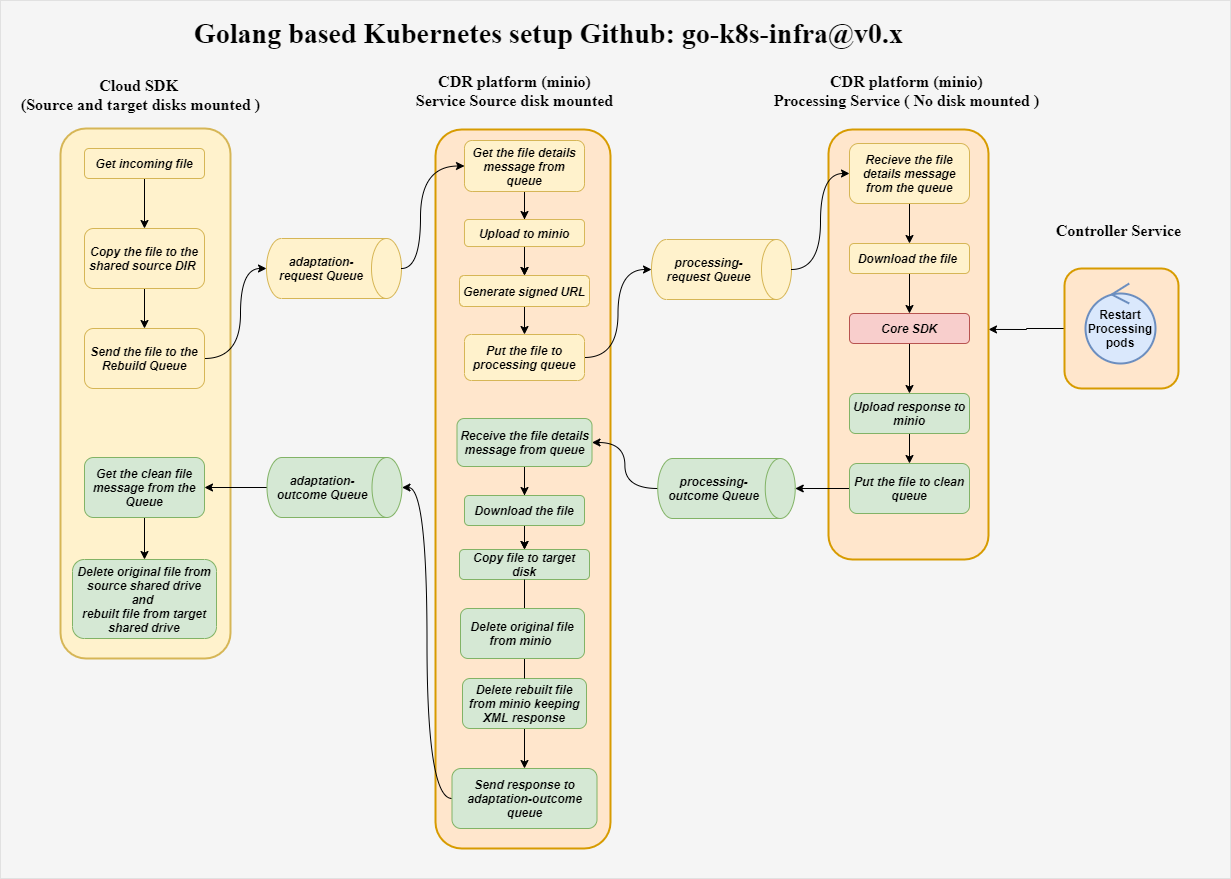

The diagram above was exported from draw.io. Its source (the exported page's mxGraphModel, read from the mxfile embedded in the PNG):
<mxGraphModel dx="1702" dy="494" grid="1" gridSize="10" guides="1" tooltips="1" connect="1" arrows="1" fold="1" page="1" pageScale="1" pageWidth="850" pageHeight="1100" background="#CCCCCC" math="0" shadow="0">
  <root>
    <mxCell id="0" />
    <mxCell id="1" parent="0" />
    <mxCell id="8nz4fsZNWgNRAmKSpirQ-5" value="" style="whiteSpace=wrap;html=1;direction=south;rounded=0;fontSize=16;fontStyle=1;fillColor=#f5f5f5;fontColor=#333333;strokeColor=none;" parent="1" vertex="1">
      <mxGeometry x="-620" y="12" width="1230" height="878" as="geometry" />
    </mxCell>
    <mxCell id="ihkriPqbjsbeXzbRZ3fG-43" style="edgeStyle=orthogonalEdgeStyle;rounded=0;orthogonalLoop=1;jettySize=auto;html=1;exitX=0.5;exitY=1;exitDx=0;exitDy=0;entryX=0.465;entryY=0;entryDx=0;entryDy=0;entryPerimeter=0;" parent="1" source="8nz4fsZNWgNRAmKSpirQ-2" target="aMTZvYFQ-nULHS5TjH6o-54" edge="1">
      <mxGeometry relative="1" as="geometry" />
    </mxCell>
    <mxCell id="8nz4fsZNWgNRAmKSpirQ-2" value="" style="whiteSpace=wrap;html=1;direction=south;rounded=1;strokeWidth=2;fillColor=#ffe6cc;strokeColor=#d79b00;" parent="1" vertex="1">
      <mxGeometry x="444" y="280" width="114" height="120" as="geometry" />
    </mxCell>
    <mxCell id="aMTZvYFQ-nULHS5TjH6o-3" value="" style="whiteSpace=wrap;html=1;direction=south;rounded=1;strokeWidth=2;fillColor=#fff2cc;strokeColor=#d6b656;" parent="1" vertex="1">
      <mxGeometry x="-560" y="140" width="170" height="530" as="geometry" />
    </mxCell>
    <mxCell id="aMTZvYFQ-nULHS5TjH6o-39" style="edgeStyle=orthogonalEdgeStyle;orthogonalLoop=1;jettySize=auto;html=1;curved=1;" parent="1" source="aMTZvYFQ-nULHS5TjH6o-4" target="aMTZvYFQ-nULHS5TjH6o-5" edge="1">
      <mxGeometry relative="1" as="geometry" />
    </mxCell>
    <mxCell id="aMTZvYFQ-nULHS5TjH6o-4" value="Get incoming file" style="whiteSpace=wrap;html=1;fillColor=#fff2cc;strokeColor=#d6b656;labelBackgroundColor=none;fontStyle=3;fontFamily=Helvetica;rounded=1;" parent="1" vertex="1">
      <mxGeometry x="-536" y="160" width="120" height="30" as="geometry" />
    </mxCell>
    <mxCell id="aMTZvYFQ-nULHS5TjH6o-40" value="" style="edgeStyle=orthogonalEdgeStyle;orthogonalLoop=1;jettySize=auto;html=1;curved=1;" parent="1" source="aMTZvYFQ-nULHS5TjH6o-5" target="aMTZvYFQ-nULHS5TjH6o-6" edge="1">
      <mxGeometry relative="1" as="geometry" />
    </mxCell>
    <mxCell id="aMTZvYFQ-nULHS5TjH6o-5" value="Copy the file to the shared source DIR&amp;nbsp;" style="whiteSpace=wrap;html=1;fillColor=#fff2cc;strokeColor=#d6b656;fontStyle=3;rounded=1;" parent="1" vertex="1">
      <mxGeometry x="-536" y="240" width="120" height="60" as="geometry" />
    </mxCell>
    <mxCell id="aMTZvYFQ-nULHS5TjH6o-23" style="edgeStyle=orthogonalEdgeStyle;orthogonalLoop=1;jettySize=auto;html=1;entryX=0.5;entryY=1;entryDx=0;entryDy=0;entryPerimeter=0;curved=1;" parent="1" source="aMTZvYFQ-nULHS5TjH6o-6" target="aMTZvYFQ-nULHS5TjH6o-21" edge="1">
      <mxGeometry relative="1" as="geometry">
        <Array as="points">
          <mxPoint x="-380" y="370" />
          <mxPoint x="-380" y="280" />
        </Array>
      </mxGeometry>
    </mxCell>
    <mxCell id="aMTZvYFQ-nULHS5TjH6o-6" value="Send the file to the Rebuild Queue" style="whiteSpace=wrap;html=1;fillColor=#fff2cc;strokeColor=#d6b656;fontStyle=3;rounded=1;" parent="1" vertex="1">
      <mxGeometry x="-536" y="340" width="120" height="60" as="geometry" />
    </mxCell>
    <mxCell id="m2C8zN0oO2I93X0g8RD5-5" style="edgeStyle=orthogonalEdgeStyle;rounded=0;orthogonalLoop=1;jettySize=auto;html=1;entryX=0.5;entryY=0;entryDx=0;entryDy=0;" parent="1" source="aMTZvYFQ-nULHS5TjH6o-8" target="m2C8zN0oO2I93X0g8RD5-2" edge="1">
      <mxGeometry relative="1" as="geometry" />
    </mxCell>
    <mxCell id="aMTZvYFQ-nULHS5TjH6o-8" value="Get the clean file message from the Queue" style="whiteSpace=wrap;html=1;fillColor=#d5e8d4;strokeColor=#82b366;fontStyle=3;rounded=1;" parent="1" vertex="1">
      <mxGeometry x="-536" y="469" width="120" height="60" as="geometry" />
    </mxCell>
    <mxCell id="aMTZvYFQ-nULHS5TjH6o-9" value="" style="endArrow=classic;html=1;curved=1;strokeColor=none;" parent="1" edge="1">
      <mxGeometry width="50" height="50" relative="1" as="geometry">
        <mxPoint x="-230" y="300" as="sourcePoint" />
        <mxPoint x="-180" y="250" as="targetPoint" />
      </mxGeometry>
    </mxCell>
    <mxCell id="aMTZvYFQ-nULHS5TjH6o-21" value="adaptation-request Queue" style="shape=cylinder3;whiteSpace=wrap;html=1;boundedLbl=1;backgroundOutline=1;size=15;direction=south;fillColor=#fff2cc;strokeColor=#d6b656;fontStyle=3;rounded=1;" parent="1" vertex="1">
      <mxGeometry x="-354" y="250" width="135" height="60" as="geometry" />
    </mxCell>
    <mxCell id="aMTZvYFQ-nULHS5TjH6o-24" value="" style="whiteSpace=wrap;html=1;direction=south;rounded=1;sketch=0;strokeWidth=2;fillColor=#ffe6cc;strokeColor=#d79b00;" parent="1" vertex="1">
      <mxGeometry x="-185" y="141" width="175" height="719" as="geometry" />
    </mxCell>
    <mxCell id="aMTZvYFQ-nULHS5TjH6o-47" value="" style="edgeStyle=orthogonalEdgeStyle;orthogonalLoop=1;jettySize=auto;html=1;curved=1;" parent="1" source="aMTZvYFQ-nULHS5TjH6o-26" target="aMTZvYFQ-nULHS5TjH6o-30" edge="1">
      <mxGeometry relative="1" as="geometry" />
    </mxCell>
    <mxCell id="ihkriPqbjsbeXzbRZ3fG-4" value="" style="edgeStyle=orthogonalEdgeStyle;rounded=0;orthogonalLoop=1;jettySize=auto;html=1;" parent="1" source="aMTZvYFQ-nULHS5TjH6o-26" target="aMTZvYFQ-nULHS5TjH6o-27" edge="1">
      <mxGeometry relative="1" as="geometry" />
    </mxCell>
    <mxCell id="aMTZvYFQ-nULHS5TjH6o-26" value="Get the file details message from queue" style="whiteSpace=wrap;html=1;fillColor=#fff2cc;strokeColor=#d6b656;fontStyle=3;rounded=1;" parent="1" vertex="1">
      <mxGeometry x="-156" y="152" width="120" height="51" as="geometry" />
    </mxCell>
    <mxCell id="aMTZvYFQ-nULHS5TjH6o-43" value="" style="edgeStyle=orthogonalEdgeStyle;orthogonalLoop=1;jettySize=auto;html=1;curved=1;" parent="1" source="aMTZvYFQ-nULHS5TjH6o-27" target="aMTZvYFQ-nULHS5TjH6o-30" edge="1">
      <mxGeometry relative="1" as="geometry" />
    </mxCell>
    <mxCell id="aMTZvYFQ-nULHS5TjH6o-27" value="Upload to minio" style="whiteSpace=wrap;html=1;fillColor=#fff2cc;strokeColor=#d6b656;fontStyle=3;rounded=1;" parent="1" vertex="1">
      <mxGeometry x="-156" y="231" width="120" height="27" as="geometry" />
    </mxCell>
    <mxCell id="aMTZvYFQ-nULHS5TjH6o-44" value="" style="edgeStyle=orthogonalEdgeStyle;orthogonalLoop=1;jettySize=auto;html=1;curved=1;" parent="1" source="aMTZvYFQ-nULHS5TjH6o-30" target="aMTZvYFQ-nULHS5TjH6o-31" edge="1">
      <mxGeometry relative="1" as="geometry" />
    </mxCell>
    <mxCell id="aMTZvYFQ-nULHS5TjH6o-30" value="Generate signed URL" style="whiteSpace=wrap;html=1;fillColor=#fff2cc;strokeColor=#d6b656;fontStyle=3;rounded=1;" parent="1" vertex="1">
      <mxGeometry x="-161" y="287" width="130" height="31" as="geometry" />
    </mxCell>
    <mxCell id="ihkriPqbjsbeXzbRZ3fG-46" style="edgeStyle=orthogonalEdgeStyle;curved=1;orthogonalLoop=1;jettySize=auto;html=1;exitX=1;exitY=0.5;exitDx=0;exitDy=0;entryX=0.5;entryY=1;entryDx=0;entryDy=0;entryPerimeter=0;" parent="1" source="aMTZvYFQ-nULHS5TjH6o-31" target="aMTZvYFQ-nULHS5TjH6o-48" edge="1">
      <mxGeometry relative="1" as="geometry" />
    </mxCell>
    <mxCell id="aMTZvYFQ-nULHS5TjH6o-31" value="Put the file to processing queue" style="whiteSpace=wrap;html=1;fillColor=#fff2cc;strokeColor=#d6b656;fontStyle=3;rounded=1;" parent="1" vertex="1">
      <mxGeometry x="-156" y="346" width="120" height="46" as="geometry" />
    </mxCell>
    <mxCell id="aMTZvYFQ-nULHS5TjH6o-48" value="processing-request Queue" style="shape=cylinder3;whiteSpace=wrap;html=1;boundedLbl=1;backgroundOutline=1;size=15;direction=south;fillColor=#fff2cc;strokeColor=#d6b656;fontStyle=3;rounded=1;" parent="1" vertex="1">
      <mxGeometry x="31" y="251" width="140" height="60" as="geometry" />
    </mxCell>
    <mxCell id="ihkriPqbjsbeXzbRZ3fG-21" style="edgeStyle=orthogonalEdgeStyle;curved=1;orthogonalLoop=1;jettySize=auto;html=1;exitX=0.5;exitY=1;exitDx=0;exitDy=0;exitPerimeter=0;entryX=1;entryY=0.5;entryDx=0;entryDy=0;" parent="1" source="aMTZvYFQ-nULHS5TjH6o-52" target="aMTZvYFQ-nULHS5TjH6o-8" edge="1">
      <mxGeometry relative="1" as="geometry" />
    </mxCell>
    <mxCell id="aMTZvYFQ-nULHS5TjH6o-52" value="adaptation-outcome Queue" style="shape=cylinder3;whiteSpace=wrap;html=1;boundedLbl=1;backgroundOutline=1;size=15;direction=south;fillColor=#d5e8d4;strokeColor=#82b366;rounded=1;fontStyle=3" parent="1" vertex="1">
      <mxGeometry x="-353.5" y="469" width="135" height="60" as="geometry" />
    </mxCell>
    <mxCell id="aMTZvYFQ-nULHS5TjH6o-54" value="" style="whiteSpace=wrap;html=1;direction=south;rounded=1;strokeWidth=2;fillColor=#ffe6cc;strokeColor=#d79b00;" parent="1" vertex="1">
      <mxGeometry x="208" y="141" width="160" height="430" as="geometry" />
    </mxCell>
    <mxCell id="ihkriPqbjsbeXzbRZ3fG-32" style="edgeStyle=orthogonalEdgeStyle;curved=1;orthogonalLoop=1;jettySize=auto;html=1;exitX=0.5;exitY=1;exitDx=0;exitDy=0;entryX=0.5;entryY=0;entryDx=0;entryDy=0;" parent="1" source="aMTZvYFQ-nULHS5TjH6o-55" target="aMTZvYFQ-nULHS5TjH6o-56" edge="1">
      <mxGeometry relative="1" as="geometry" />
    </mxCell>
    <mxCell id="aMTZvYFQ-nULHS5TjH6o-55" value="Recieve the file details message from the queue" style="whiteSpace=wrap;html=1;fillColor=#fff2cc;strokeColor=#d6b656;fontStyle=3;rounded=1;" parent="1" vertex="1">
      <mxGeometry x="229" y="155" width="120" height="60" as="geometry" />
    </mxCell>
    <mxCell id="ihkriPqbjsbeXzbRZ3fG-33" style="edgeStyle=orthogonalEdgeStyle;curved=1;orthogonalLoop=1;jettySize=auto;html=1;exitX=0.5;exitY=1;exitDx=0;exitDy=0;" parent="1" source="aMTZvYFQ-nULHS5TjH6o-56" target="aMTZvYFQ-nULHS5TjH6o-57" edge="1">
      <mxGeometry relative="1" as="geometry" />
    </mxCell>
    <mxCell id="aMTZvYFQ-nULHS5TjH6o-56" value="Download the file&amp;nbsp;" style="whiteSpace=wrap;html=1;fillColor=#fff2cc;strokeColor=#d6b656;fontStyle=3;rounded=1;" parent="1" vertex="1">
      <mxGeometry x="229" y="255" width="120" height="30" as="geometry" />
    </mxCell>
    <mxCell id="ihkriPqbjsbeXzbRZ3fG-41" style="edgeStyle=orthogonalEdgeStyle;rounded=0;orthogonalLoop=1;jettySize=auto;html=1;exitX=0.5;exitY=1;exitDx=0;exitDy=0;" parent="1" source="aMTZvYFQ-nULHS5TjH6o-57" target="aMTZvYFQ-nULHS5TjH6o-60" edge="1">
      <mxGeometry relative="1" as="geometry" />
    </mxCell>
    <mxCell id="aMTZvYFQ-nULHS5TjH6o-57" value="Core SDK" style="whiteSpace=wrap;html=1;fillColor=#f8cecc;strokeColor=#b85450;fontStyle=3;rounded=1;" parent="1" vertex="1">
      <mxGeometry x="229" y="325" width="120" height="30" as="geometry" />
    </mxCell>
    <mxCell id="aMTZvYFQ-nULHS5TjH6o-78" style="edgeStyle=orthogonalEdgeStyle;orthogonalLoop=1;jettySize=auto;html=1;entryX=0.5;entryY=0;entryDx=0;entryDy=0;entryPerimeter=0;curved=1;" parent="1" source="aMTZvYFQ-nULHS5TjH6o-58" target="aMTZvYFQ-nULHS5TjH6o-67" edge="1">
      <mxGeometry relative="1" as="geometry" />
    </mxCell>
    <mxCell id="aMTZvYFQ-nULHS5TjH6o-58" value="Put the file to clean queue" style="whiteSpace=wrap;html=1;fillColor=#d5e8d4;strokeColor=#82b366;fontStyle=3;labelBorderColor=none;rounded=1;" parent="1" vertex="1">
      <mxGeometry x="229" y="475" width="120" height="50" as="geometry" />
    </mxCell>
    <mxCell id="aMTZvYFQ-nULHS5TjH6o-82" value="" style="edgeStyle=orthogonalEdgeStyle;orthogonalLoop=1;jettySize=auto;html=1;curved=1;" parent="1" source="aMTZvYFQ-nULHS5TjH6o-60" target="aMTZvYFQ-nULHS5TjH6o-58" edge="1">
      <mxGeometry relative="1" as="geometry" />
    </mxCell>
    <mxCell id="aMTZvYFQ-nULHS5TjH6o-60" value="Upload response to minio" style="whiteSpace=wrap;html=1;fillColor=#d5e8d4;strokeColor=#82b366;fontStyle=3;rounded=1;" parent="1" vertex="1">
      <mxGeometry x="229" y="405" width="120" height="40" as="geometry" />
    </mxCell>
    <mxCell id="aMTZvYFQ-nULHS5TjH6o-61" style="edgeStyle=orthogonalEdgeStyle;orthogonalLoop=1;jettySize=auto;html=1;exitX=1;exitY=0.5;exitDx=0;exitDy=0;curved=1;" parent="1" source="aMTZvYFQ-nULHS5TjH6o-54" target="aMTZvYFQ-nULHS5TjH6o-54" edge="1">
      <mxGeometry relative="1" as="geometry" />
    </mxCell>
    <mxCell id="ihkriPqbjsbeXzbRZ3fG-26" style="edgeStyle=orthogonalEdgeStyle;curved=1;orthogonalLoop=1;jettySize=auto;html=1;exitX=0.5;exitY=1;exitDx=0;exitDy=0;entryX=0.5;entryY=0;entryDx=0;entryDy=0;" parent="1" source="aMTZvYFQ-nULHS5TjH6o-63" target="aMTZvYFQ-nULHS5TjH6o-64" edge="1">
      <mxGeometry relative="1" as="geometry" />
    </mxCell>
    <mxCell id="y68MqqHQafVXvjBGqz5u-3" value="" style="edgeStyle=orthogonalEdgeStyle;rounded=0;orthogonalLoop=1;jettySize=auto;html=1;" parent="1" source="aMTZvYFQ-nULHS5TjH6o-63" target="aMTZvYFQ-nULHS5TjH6o-65" edge="1">
      <mxGeometry relative="1" as="geometry" />
    </mxCell>
    <mxCell id="aMTZvYFQ-nULHS5TjH6o-63" value="Receive the file details message from queue" style="whiteSpace=wrap;html=1;fillColor=#d5e8d4;strokeColor=#82b366;fontStyle=3;rounded=1;" parent="1" vertex="1">
      <mxGeometry x="-163.5" y="430" width="135" height="48" as="geometry" />
    </mxCell>
    <mxCell id="aMTZvYFQ-nULHS5TjH6o-74" value="" style="edgeStyle=orthogonalEdgeStyle;orthogonalLoop=1;jettySize=auto;html=1;curved=1;" parent="1" source="aMTZvYFQ-nULHS5TjH6o-64" target="aMTZvYFQ-nULHS5TjH6o-65" edge="1">
      <mxGeometry relative="1" as="geometry" />
    </mxCell>
    <mxCell id="aMTZvYFQ-nULHS5TjH6o-64" value="Download the file" style="whiteSpace=wrap;html=1;fillColor=#d5e8d4;strokeColor=#82b366;fontStyle=3;rounded=1;" parent="1" vertex="1">
      <mxGeometry x="-156" y="507" width="120" height="30" as="geometry" />
    </mxCell>
    <mxCell id="aMTZvYFQ-nULHS5TjH6o-76" value="" style="edgeStyle=orthogonalEdgeStyle;orthogonalLoop=1;jettySize=auto;html=1;curved=1;startArrow=none;" parent="1" source="y68MqqHQafVXvjBGqz5u-1" target="aMTZvYFQ-nULHS5TjH6o-66" edge="1">
      <mxGeometry relative="1" as="geometry" />
    </mxCell>
    <mxCell id="aMTZvYFQ-nULHS5TjH6o-65" value="Copy file to target disk" style="whiteSpace=wrap;html=1;fillColor=#d5e8d4;strokeColor=#82b366;fontStyle=3;rounded=1;" parent="1" vertex="1">
      <mxGeometry x="-161" y="561" width="130" height="30" as="geometry" />
    </mxCell>
    <mxCell id="ihkriPqbjsbeXzbRZ3fG-27" style="edgeStyle=orthogonalEdgeStyle;curved=1;orthogonalLoop=1;jettySize=auto;html=1;exitX=0;exitY=0.5;exitDx=0;exitDy=0;entryX=0.5;entryY=0;entryDx=0;entryDy=0;entryPerimeter=0;" parent="1" source="aMTZvYFQ-nULHS5TjH6o-66" target="aMTZvYFQ-nULHS5TjH6o-52" edge="1">
      <mxGeometry relative="1" as="geometry" />
    </mxCell>
    <mxCell id="aMTZvYFQ-nULHS5TjH6o-66" value="Send response to adaptation-outcome queue" style="whiteSpace=wrap;html=1;fillColor=#d5e8d4;strokeColor=#82b366;fontStyle=3;rounded=1;" parent="1" vertex="1">
      <mxGeometry x="-168.5" y="780" width="145" height="60" as="geometry" />
    </mxCell>
    <mxCell id="ihkriPqbjsbeXzbRZ3fG-47" style="edgeStyle=orthogonalEdgeStyle;curved=1;orthogonalLoop=1;jettySize=auto;html=1;exitX=0.5;exitY=1;exitDx=0;exitDy=0;exitPerimeter=0;entryX=1;entryY=0.5;entryDx=0;entryDy=0;" parent="1" source="aMTZvYFQ-nULHS5TjH6o-67" target="aMTZvYFQ-nULHS5TjH6o-63" edge="1">
      <mxGeometry relative="1" as="geometry" />
    </mxCell>
    <mxCell id="aMTZvYFQ-nULHS5TjH6o-67" value="processing-outcome Queue" style="shape=cylinder3;whiteSpace=wrap;html=1;boundedLbl=1;backgroundOutline=1;size=15;direction=south;fillColor=#d5e8d4;strokeColor=#82b366;fontStyle=3;rounded=1;" parent="1" vertex="1">
      <mxGeometry x="37.25" y="470" width="137.5" height="60" as="geometry" />
    </mxCell>
    <mxCell id="aMTZvYFQ-nULHS5TjH6o-87" value="Cloud SDK&amp;nbsp;&lt;br&gt;(Source and target disks mounted )" style="text;html=1;align=center;verticalAlign=middle;resizable=0;points=[];autosize=1;gradientColor=none;fontFamily=Times New Roman;fontSize=16;fontStyle=1;rounded=1;" parent="1" vertex="1">
      <mxGeometry x="-605" y="86" width="250" height="40" as="geometry" />
    </mxCell>
    <mxCell id="aMTZvYFQ-nULHS5TjH6o-88" value="CDR platform (minio)&lt;br&gt;Service Source disk mounted" style="text;html=1;align=center;verticalAlign=middle;resizable=0;points=[];autosize=1;fontSize=16;fontFamily=Times New Roman;fontStyle=1;rounded=1;" parent="1" vertex="1">
      <mxGeometry x="-211" y="82" width="210" height="40" as="geometry" />
    </mxCell>
    <mxCell id="aMTZvYFQ-nULHS5TjH6o-89" value="CDR platform (minio)&lt;br&gt;Processing Service ( No disk mounted )" style="text;html=1;align=center;verticalAlign=middle;resizable=0;points=[];autosize=1;fontSize=16;fontFamily=Times New Roman;gradientColor=none;fontStyle=1;rounded=1;" parent="1" vertex="1">
      <mxGeometry x="146" y="82" width="280" height="40" as="geometry" />
    </mxCell>
    <mxCell id="8nz4fsZNWgNRAmKSpirQ-1" value="&lt;b&gt;Restart&lt;br&gt;Processing&lt;br&gt;pods&lt;/b&gt;" style="ellipse;shape=umlControl;whiteSpace=wrap;html=1;fillColor=#dae8fc;strokeWidth=2;perimeterSpacing=0;strokeColor=#6c8ebf;" parent="1" vertex="1">
      <mxGeometry x="465" y="295" width="70" height="80" as="geometry" />
    </mxCell>
    <mxCell id="8nz4fsZNWgNRAmKSpirQ-3" value="Controller Service" style="text;html=1;align=center;verticalAlign=middle;resizable=0;points=[];autosize=1;fontSize=16;fontFamily=Times New Roman;gradientColor=none;fontStyle=1;rounded=1;" parent="1" vertex="1">
      <mxGeometry x="428" y="232" width="140" height="20" as="geometry" />
    </mxCell>
    <mxCell id="8nz4fsZNWgNRAmKSpirQ-6" value="&lt;font style=&quot;font-size: 28px&quot;&gt;Golang based Kubernetes setup Github: go-k8s-infra@v0.x&lt;/font&gt;" style="text;html=1;align=center;verticalAlign=middle;resizable=0;points=[];autosize=1;fontSize=16;fontFamily=Times New Roman;fontStyle=1;rounded=1;arcSize=0;" parent="1" vertex="1">
      <mxGeometry x="-432" y="30" width="720" height="30" as="geometry" />
    </mxCell>
    <mxCell id="aMTZvYFQ-nULHS5TjH6o-37" style="edgeStyle=orthogonalEdgeStyle;orthogonalLoop=1;jettySize=auto;html=1;entryX=0;entryY=0.5;entryDx=0;entryDy=0;curved=1;" parent="1" source="aMTZvYFQ-nULHS5TjH6o-21" target="aMTZvYFQ-nULHS5TjH6o-26" edge="1">
      <mxGeometry relative="1" as="geometry">
        <Array as="points">
          <mxPoint x="-200" y="280" />
          <mxPoint x="-200" y="178" />
        </Array>
      </mxGeometry>
    </mxCell>
    <mxCell id="ihkriPqbjsbeXzbRZ3fG-30" style="edgeStyle=orthogonalEdgeStyle;curved=1;orthogonalLoop=1;jettySize=auto;html=1;exitX=0.5;exitY=0;exitDx=0;exitDy=0;exitPerimeter=0;entryX=0;entryY=0.5;entryDx=0;entryDy=0;" parent="1" source="aMTZvYFQ-nULHS5TjH6o-48" target="aMTZvYFQ-nULHS5TjH6o-55" edge="1">
      <mxGeometry relative="1" as="geometry" />
    </mxCell>
    <mxCell id="y68MqqHQafVXvjBGqz5u-1" value="Delete rebuilt file from minio keeping XML response" style="whiteSpace=wrap;html=1;fillColor=#d5e8d4;strokeColor=#82b366;fontStyle=3;rounded=1;" parent="1" vertex="1">
      <mxGeometry x="-158" y="690" width="124" height="50" as="geometry" />
    </mxCell>
    <mxCell id="y68MqqHQafVXvjBGqz5u-2" value="" style="edgeStyle=orthogonalEdgeStyle;orthogonalLoop=1;jettySize=auto;html=1;curved=1;endArrow=none;" parent="1" source="aMTZvYFQ-nULHS5TjH6o-65" target="y68MqqHQafVXvjBGqz5u-1" edge="1">
      <mxGeometry relative="1" as="geometry">
        <mxPoint x="-96" y="591" as="sourcePoint" />
        <mxPoint x="-96" y="720" as="targetPoint" />
      </mxGeometry>
    </mxCell>
    <mxCell id="m2C8zN0oO2I93X0g8RD5-2" value="Delete original file from source&amp;nbsp;shared drive&lt;br&gt;and &lt;br&gt;rebuilt file from target shared drive" style="whiteSpace=wrap;html=1;fillColor=#d5e8d4;strokeColor=#82b366;fontStyle=3;rounded=1;" parent="1" vertex="1">
      <mxGeometry x="-548" y="571" width="144" height="79" as="geometry" />
    </mxCell>
    <mxCell id="m2C8zN0oO2I93X0g8RD5-6" value="Delete original file from minio&amp;nbsp;" style="whiteSpace=wrap;html=1;fillColor=#d5e8d4;strokeColor=#82b366;fontStyle=3;rounded=1;" parent="1" vertex="1">
      <mxGeometry x="-160" y="620" width="124" height="50" as="geometry" />
    </mxCell>
  </root>
</mxGraphModel>